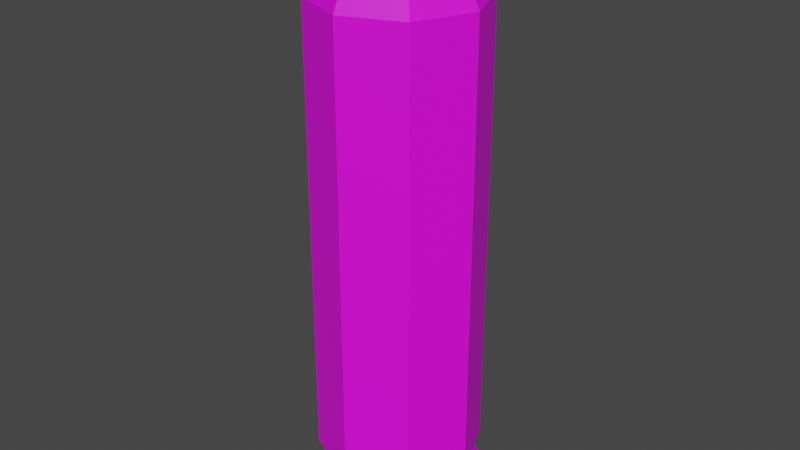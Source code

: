 # Source: BulletPart1.blend  (saved by Blender 3.5.10; exported with 4.5.12 LTS)
import bpy
from mathutils import Matrix  # noqa: F401  (used for matrix-valued properties, if any)

bpy.ops.wm.read_factory_settings(use_empty=True)
scene = bpy.context.scene
scene.name = 'Scene'

# ---- collections
col_collection = bpy.data.collections.new('Collection'); scene.collection.children.link(col_collection)

# ---- images (referenced by path relative to the original .blend; pixels are not part of the script)
import os
ASSET_DIR = os.environ.get("B2B_ASSET_DIR", "")  # directory of the original .blend (textures are referenced by path, not embedded)
HERE = os.path.dirname(os.path.abspath(__file__))  # packed textures are extracted next to this script under _unpacked/

def load_image(name, relpath, width, height, colorspace="sRGB"):
    """Load a texture the original file referenced (path relative to the .blend, or extracted next to this script)."""
    p = next((c for c in (os.path.join(HERE, relpath), os.path.join(ASSET_DIR, relpath)) if relpath and os.path.exists(c)), "")
    if p:
        img = bpy.data.images.load(p, check_existing=True)
        img.name = name
    else:  # same state as the original file: an image datablock whose file is absent (Cycles renders it pink)
        img = bpy.data.images.new(name, width, height)
        img.source = "FILE"
        img.filepath = "//" + (relpath or name)
    img.colorspace_settings.name = colorspace
    return img
img_dungeons_2_texture_01_a_png = load_image('Dungeons_2_Texture_01_A.png', 'Dungeons_2_Texture_01_A.png', 1024, 1024, 'sRGB')

# ---- materials (node trees are filled in below, after node groups)
mat_lambert4sg6 = bpy.data.materials.new('lambert4SG6')
mat_lambert4sg6.use_transparent_shadow = False
mat_lambert4sg6.diffuse_color = (1.0, 1.0, 1.0, 1.0)
mat_lambert4sg6.roughness = 0.5528

# ---- material node trees
mat_lambert4sg6.use_nodes = True; mat_lambert4sg6.node_tree.nodes.clear()
_N = mat_lambert4sg6.node_tree.nodes; _L = mat_lambert4sg6.node_tree.links
n0 = _N.new('ShaderNodeBsdfPrincipled'); n0.name = 'Principled BSDF'; n0.location = (10, 300)
n0.distribution = 'GGX'
n0.subsurface_method = 'RANDOM_WALK_SKIN'
n0.inputs[2].default_value = 0.5528
n0.inputs[3].default_value = 1.45
n0.inputs[27].default_value = (0.0, 0.0, 0.0, 1.0)
n0.inputs[28].default_value = 1.0
n1 = _N.new('ShaderNodeOutputMaterial'); n1.name = 'Material Output'; n1.location = (300, 300)
n2 = _N.new('ShaderNodeNormalMap'); n2.name = 'Normal Map'; n2.location = (-300, -300)
n2.label = 'Normal/Map'
n3 = _N.new('ShaderNodeTexImage'); n3.name = 'Image Texture'; n3.location = (-310, 230)
n3.image = img_dungeons_2_texture_01_a_png
_L.new(n0.outputs[0], n1.inputs[0])
_L.new(n2.outputs[0], n0.inputs[5])
_L.new(n3.outputs[0], n0.inputs[0])
n1.is_active_output = True

# ---- world
world_world = bpy.data.worlds.new('World'); scene.world = world_world
world_world.use_nodes = True; world_world.node_tree.nodes.clear()
_N = world_world.node_tree.nodes; _L = world_world.node_tree.links
n0 = _N.new('ShaderNodeOutputWorld'); n0.name = 'World Output'; n0.location = (300, 300)
n1 = _N.new('ShaderNodeBackground'); n1.name = 'Background'; n1.location = (10, 300)
n1.inputs[0].default_value = (0.05088, 0.05088, 0.05088, 1.0)
_L.new(n1.outputs[0], n0.inputs[0])
n0.is_active_output = True
world_world.color = (0.05088, 0.05088, 0.05088)
world_world.use_sun_shadow = False
world_world.sun_shadow_jitter_overblur = 0.0

# ---- meshes
me_mesh = bpy.data.meshes.new('Mesh')
me_mesh.from_pydata([(4.83, 18.07, -4.941), (-0.1111, 18.07, -6.988), (-5.052, 18.07, -4.941), (-7.099, 18.07, 0.0), (-5.052, 18.07, 4.941), (-0.1111, 18.07, 6.988), (4.83, 18.07, 4.941), (6.877, 18.07, 0.0), (5.098, -23.5, -5.209), (-0.1111, -23.5, -7.367), (-5.321, -23.5, -5.209), (-7.478, -23.5, 0.0), (-5.321, -23.5, 5.209), (-0.1111, -23.5, 7.367), (5.098, -23.5, 5.209), (7.256, -23.5, 0.0), (5.098, -25.06, -5.209), (-0.1111, -25.06, -7.367), (-0.1111, -25.06, -4.233e-13), (-5.321, -25.06, -5.209), (-7.478, -25.06, 0.0), (-5.321, -25.06, 5.209), (-0.1111, -25.06, 7.367), (5.098, -25.06, 5.209), (7.256, -25.06, 0.0), (-0.1111, 24.36, 3.771), (-2.777, 24.36, 2.666), (-3.882, 24.36, 0.0), (-2.777, 24.36, -2.666), (-0.1111, 24.36, -3.771), (2.555, 24.36, -2.666), (3.66, 24.36, 0.0), (2.555, 24.36, 2.666), (4.83, -20.9, 4.941), (-0.1111, -20.9, 6.988), (-5.052, -20.9, 4.941), (-7.099, -20.9, 0.0), (-5.052, -20.9, -4.941), (-0.1111, -20.9, -6.988), (4.83, -20.9, -4.941), (6.877, -20.9, 0.0), (4.331, -22.86, -4.442), (-0.1111, -22.86, -6.283), (-0.1111, -20.9, -6.283), (4.331, -20.9, -4.442), (-4.554, -22.86, -4.442), (-4.554, -20.9, -4.442), (-6.394, -22.86, 0.0), (-6.394, -20.9, 0.0), (-4.554, -22.86, 4.442), (-4.554, -20.9, 4.442), (-0.1111, -22.86, 6.283), (-0.1111, -20.9, 6.283), (4.331, -22.86, 4.442), (4.331, -20.9, 4.442), (6.171, -22.86, 0.0), (6.171, -20.9, 0.0)], [], [(41, 42, 43, 44), (42, 45, 46, 43), (45, 47, 48, 46), (47, 49, 50, 48), (49, 51, 52, 50), (51, 53, 54, 52), (53, 55, 56, 54), (55, 41, 44, 56), (17, 16, 18), (19, 17, 18), (20, 19, 18), (21, 20, 18), (22, 21, 18), (23, 22, 18), (24, 23, 18), (16, 24, 18), (9, 8, 16, 17), (10, 9, 17, 19), (11, 10, 19, 20), (12, 11, 20, 21), (13, 12, 21, 22), (14, 13, 22, 23), (15, 14, 23, 24), (8, 15, 24, 16), (0, 1, 29, 30), (1, 2, 28, 29), (2, 3, 27, 28), (3, 4, 26, 27), (4, 5, 25, 26), (5, 6, 32, 25), (6, 7, 31, 32), (7, 0, 30, 31), (34, 33, 6, 5), (35, 34, 5, 4), (36, 35, 4, 3), (37, 36, 3, 2), (38, 37, 2, 1), (39, 38, 1, 0), (40, 39, 0, 7), (33, 40, 7, 6), (9, 42, 41, 8), (38, 39, 44, 43), (10, 45, 42, 9), (37, 38, 43, 46), (11, 47, 45, 10), (36, 37, 46, 48), (12, 49, 47, 11), (35, 36, 48, 50), (13, 51, 49, 12), (34, 35, 50, 52), (14, 53, 51, 13), (33, 34, 52, 54), (15, 55, 53, 14), (40, 33, 54, 56), (8, 41, 55, 15), (39, 40, 56, 44)])
me_mesh.polygons.foreach_set('use_smooth', [True] * 56)
_k = set([(0, 1), (0, 7), (0, 30), (0, 39), (1, 2), (1, 29), (1, 38), (2, 3), (2, 28), (2, 37), (3, 4), (3, 27), (3, 36), (4, 5), (4, 26), (4, 35), (5, 6), (5, 25), (5, 34), (6, 7), (6, 32), (6, 33), (7, 31), (7, 40), (8, 9), (8, 15), (8, 16), (8, 41), (9, 10), (9, 17), (9, 42), (10, 11), (10, 19), (10, 45), (11, 12), (11, 20), (11, 47), (12, 13), (12, 21), (12, 49), (13, 14), (13, 22), (13, 51), (14, 15), (14, 23), (14, 53), (15, 24), (15, 55), (16, 17), (16, 24), (17, 19), (19, 20), (20, 21), (21, 22), (22, 23), (23, 24), (25, 26), (25, 32), (26, 27), (27, 28), (28, 29), (29, 30), (30, 31), (31, 32), (33, 34), (33, 40), (34, 35), (35, 36), (36, 37), (37, 38), (38, 39), (39, 40), (41, 42), (41, 44), (41, 55), (42, 43), (42, 45), (43, 44), (43, 46), (44, 56), (45, 46), (45, 47), (46, 48), (47, 48), (47, 49), (48, 50), (49, 50), (49, 51), (50, 52), (51, 52), (51, 53), (52, 54), (53, 54), (53, 55), (54, 56), (55, 56)])
me_mesh.attributes.new('sharp_edge', 'BOOLEAN', 'EDGE').data.foreach_set('value', [ (min(e.vertices), max(e.vertices)) in _k for e in me_mesh.edges])
_uv = me_mesh.uv_layers.new(name='map1')
_uv.uv.foreach_set('vector', [0.2356, 0.4924, 0.2355, 0.4924, 0.2355, 0.4923, 0.2356, 0.4923, 0.2355, 0.4924, 0.2355, 0.4924, 0.2355, 0.4923, 0.2355, 0.4923, 0.2355, 0.4924, 0.2354, 0.4923, 0.2354, 0.4923, 0.2355, 0.4923, 0.2354, 0.4923, 0.2355, 0.4923, 0.2355, 0.4923, 0.2354, 0.4923, 0.2355, 0.4923, 0.2355, 0.4923, 0.2355, 0.4923, 0.2355, 0.4923, 0.2355, 0.4923, 0.2356, 0.4923, 0.2356, 0.4923, 0.2355, 0.4923, 0.2356, 0.4923, 0.2356, 0.4923, 0.2356, 0.4923, 0.2356, 0.4923, 0.2356, 0.4923, 0.2356, 0.4924, 0.2356, 0.4923, 0.2356, 0.4923, 0.2355, 0.4924, 0.2356, 0.4924, 0.2355, 0.4924, 0.2354, 0.4924, 0.2355, 0.4924, 0.2355, 0.4924, 0.2354, 0.4924, 0.2354, 0.4924, 0.2355, 0.4924, 0.2355, 0.4923, 0.2354, 0.4924, 0.2355, 0.4924, 0.2355, 0.4923, 0.2355, 0.4923, 0.2355, 0.4924, 0.2356, 0.4923, 0.2355, 0.4923, 0.2355, 0.4924, 0.2356, 0.4924, 0.2356, 0.4923, 0.2355, 0.4924, 0.2356, 0.4924, 0.2356, 0.4924, 0.2355, 0.4924, 0.2355, 0.4924, 0.2356, 0.4924, 0.2356, 0.4924, 0.2355, 0.4924, 0.2354, 0.4924, 0.2355, 0.4924, 0.2355, 0.4924, 0.2354, 0.4924, 0.2354, 0.4923, 0.2354, 0.4924, 0.2354, 0.4924, 0.2354, 0.4924, 0.2355, 0.4923, 0.2354, 0.4923, 0.2354, 0.4924, 0.2355, 0.4923, 0.2355, 0.4923, 0.2355, 0.4923, 0.2355, 0.4923, 0.2355, 0.4923, 0.2356, 0.4923, 0.2355, 0.4923, 0.2355, 0.4923, 0.2356, 0.4923, 0.2356, 0.4924, 0.2356, 0.4923, 0.2356, 0.4923, 0.2356, 0.4924, 0.2356, 0.4924, 0.2356, 0.4924, 0.2356, 0.4924, 0.2356, 0.4924, 0.2356, 0.4918, 0.2355, 0.4918, 0.2355, 0.4918, 0.2356, 0.4918, 0.2355, 0.4918, 0.2355, 0.4918, 0.2355, 0.4917, 0.2355, 0.4918, 0.2355, 0.4918, 0.2354, 0.4918, 0.2355, 0.4917, 0.2355, 0.4917, 0.2354, 0.4918, 0.2355, 0.4918, 0.2355, 0.4917, 0.2355, 0.4917, 0.2355, 0.4918, 0.2355, 0.4918, 0.2355, 0.4917, 0.2355, 0.4917, 0.2355, 0.4918, 0.2356, 0.4918, 0.2356, 0.4917, 0.2355, 0.4917, 0.2356, 0.4918, 0.2356, 0.4918, 0.2356, 0.4917, 0.2356, 0.4917, 0.2356, 0.4918, 0.2356, 0.4918, 0.2356, 0.4918, 0.2356, 0.4917, 0.2355, 0.4923, 0.2356, 0.4923, 0.2356, 0.4918, 0.2355, 0.4918, 0.2355, 0.4923, 0.2355, 0.4923, 0.2355, 0.4918, 0.2355, 0.4918, 0.2354, 0.4923, 0.2355, 0.4923, 0.2355, 0.4918, 0.2354, 0.4918, 0.2355, 0.4923, 0.2354, 0.4923, 0.2354, 0.4918, 0.2355, 0.4918, 0.2355, 0.4924, 0.2355, 0.4923, 0.2355, 0.4918, 0.2355, 0.4918, 0.2356, 0.4923, 0.2355, 0.4924, 0.2355, 0.4918, 0.2356, 0.4918, 0.2356, 0.4923, 0.2356, 0.4923, 0.2356, 0.4918, 0.2356, 0.4918, 0.2356, 0.4923, 0.2356, 0.4923, 0.2356, 0.4918, 0.2356, 0.4918, 0.2355, 0.4924, 0.2355, 0.4924, 0.2356, 0.4924, 0.2356, 0.4924, 0.2355, 0.4924, 0.2356, 0.4923, 0.2356, 0.4923, 0.2355, 0.4923, 0.2354, 0.4924, 0.2355, 0.4924, 0.2355, 0.4924, 0.2355, 0.4924, 0.2355, 0.4923, 0.2355, 0.4924, 0.2355, 0.4923, 0.2355, 0.4923, 0.2354, 0.4923, 0.2354, 0.4923, 0.2355, 0.4924, 0.2354, 0.4924, 0.2354, 0.4923, 0.2355, 0.4923, 0.2355, 0.4923, 0.2354, 0.4923, 0.2355, 0.4923, 0.2355, 0.4923, 0.2354, 0.4923, 0.2354, 0.4923, 0.2355, 0.4923, 0.2354, 0.4923, 0.2354, 0.4923, 0.2355, 0.4923, 0.2355, 0.4923, 0.2355, 0.4923, 0.2355, 0.4923, 0.2355, 0.4923, 0.2355, 0.4923, 0.2355, 0.4923, 0.2355, 0.4923, 0.2355, 0.4923, 0.2356, 0.4923, 0.2356, 0.4923, 0.2355, 0.4923, 0.2355, 0.4923, 0.2356, 0.4923, 0.2355, 0.4923, 0.2355, 0.4923, 0.2356, 0.4923, 0.2356, 0.4924, 0.2356, 0.4923, 0.2356, 0.4923, 0.2356, 0.4923, 0.2356, 0.4923, 0.2356, 0.4923, 0.2356, 0.4923, 0.2356, 0.4923, 0.2356, 0.4924, 0.2356, 0.4924, 0.2356, 0.4923, 0.2356, 0.4924, 0.2356, 0.4923, 0.2356, 0.4923, 0.2356, 0.4923, 0.2356, 0.4923])
me_mesh.materials.append(mat_lambert4sg6)
me_mesh.update()
me_mesh.normals_split_custom_set([tuple(v) for v in zip(*[iter([0.3827, 0.0, -0.9239, 0.3827, 0.0, -0.9239, 0.3827, 0.0, -0.9239, 0.3827, 0.0, -0.9239, -0.3827, 0.0, -0.9239, -0.3827, 0.0, -0.9239, -0.3827, 0.0, -0.9239, -0.3827, 0.0, -0.9239, -0.9239, 0.0, -0.3827, -0.9239, 0.0, -0.3827, -0.9239, 0.0, -0.3827, -0.9239, 0.0, -0.3827, -0.9239, 0.0, 0.3827, -0.9239, 0.0, 0.3827, -0.9239, 0.0, 0.3827, -0.9239, 0.0, 0.3827, -0.3827, 0.0, 0.9239, -0.3827, 0.0, 0.9239, -0.3827, 0.0, 0.9239, -0.3827, 0.0, 0.9239, 0.3827, 0.0, 0.9239, 0.3827, 0.0, 0.9239, 0.3827, 0.0, 0.9239, 0.3827, 0.0, 0.9239, 0.9239, 0.0, 0.3827, 0.9239, 0.0, 0.3827, 0.9239, 0.0, 0.3827, 0.9239, 0.0, 0.3827, 0.9239, 0.0, -0.3827, 0.9239, 0.0, -0.3827, 0.9239, 0.0, -0.3827, 0.9239, 0.0, -0.3827, 0.0, -1.0, -1.222e-06, 7.323e-07, -1.0, -7.952e-07, -7.689e-14, -1.0, 1.842e-07, -7.323e-07, -1.0, -8.243e-07, 0.0, -1.0, -1.222e-06, -7.689e-14, -1.0, 1.842e-07, -1.036e-06, -1.0, 3.976e-07, -7.323e-07, -1.0, -8.243e-07, -7.689e-14, -1.0, 1.842e-07, -7.323e-07, -1.0, 1.193e-06, -1.036e-06, -1.0, 3.976e-07, -7.689e-14, -1.0, 1.842e-07, 0.0, -1.0, 1.561e-06, -7.323e-07, -1.0, 1.193e-06, -7.689e-14, -1.0, 1.842e-07, 7.323e-07, -1.0, 1.164e-06, 0.0, -1.0, 1.561e-06, -7.689e-14, -1.0, 1.842e-07, 1.036e-06, -1.0, 0.0, 7.323e-07, -1.0, 1.164e-06, -7.689e-14, -1.0, 1.842e-07, 7.323e-07, -1.0, -7.952e-07, 1.036e-06, -1.0, 0.0, -7.689e-14, -1.0, 1.842e-07, 0.3827, 0.0, -0.9239, 0.3827, 0.0, -0.9239, 0.3827, 0.0, -0.9239, 0.3827, 0.0, -0.9239, -0.3827, 0.0, -0.9239, -0.3827, 0.0, -0.9239, -0.3827, 0.0, -0.9239, -0.3827, 0.0, -0.9239, -0.9239, 0.0, -0.3827, -0.9239, 0.0, -0.3827, -0.9239, 0.0, -0.3827, -0.9239, 0.0, -0.3827, -0.9239, 0.0, 0.3827, -0.9239, 0.0, 0.3827, -0.9239, 0.0, 0.3827, -0.9239, 0.0, 0.3827, -0.3827, 0.0, 0.9239, -0.3827, 0.0, 0.9239, -0.3827, 0.0, 0.9239, -0.3827, 0.0, 0.9239, 0.3827, 0.0, 0.9239, 0.3827, 0.0, 0.9239, 0.3827, 0.0, 0.9239, 0.3827, 0.0, 0.9239, 0.9239, 0.0, 0.3827, 0.9239, 0.0, 0.3827, 0.9239, 0.0, 0.3827, 0.9239, 0.0, 0.3827, 0.9239, 0.0, -0.3827, 0.9239, 0.0, -0.3827, 0.9239, 0.0, -0.3827, 0.9239, 0.0, -0.3827, 0.346, 0.4273, -0.8353, 0.346, 0.4273, -0.8353, 0.346, 0.4273, -0.8353, 0.346, 0.4273, -0.8353, -0.346, 0.4273, -0.8353, -0.346, 0.4273, -0.8353, -0.346, 0.4273, -0.8353, -0.346, 0.4273, -0.8353, -0.8353, 0.4273, -0.346, -0.8353, 0.4273, -0.346, -0.8353, 0.4273, -0.346, -0.8353, 0.4273, -0.346, -0.8353, 0.4273, 0.346, -0.8353, 0.4273, 0.346, -0.8353, 0.4273, 0.346, -0.8353, 0.4273, 0.346, -0.346, 0.4273, 0.8353, -0.346, 0.4273, 0.8353, -0.346, 0.4273, 0.8353, -0.346, 0.4273, 0.8353, 0.346, 0.4273, 0.8353, 0.346, 0.4273, 0.8353, 0.346, 0.4273, 0.8353, 0.346, 0.4273, 0.8353, 0.8353, 0.4273, 0.346, 0.8353, 0.4273, 0.346, 0.8353, 0.4273, 0.346, 0.8353, 0.4273, 0.346, 0.8353, 0.4273, -0.346, 0.8353, 0.4273, -0.346, 0.8353, 0.4273, -0.346, 0.8353, 0.4273, -0.346, 0.3827, 0.0, 0.9239, 0.3827, 0.0, 0.9239, 0.3827, 0.0, 0.9239, 0.3827, 0.0, 0.9239, -0.3827, 0.0, 0.9239, -0.3827, 0.0, 0.9239, -0.3827, 0.0, 0.9239, -0.3827, 0.0, 0.9239, -0.9239, 0.0, 0.3827, -0.9239, 0.0, 0.3827, -0.9239, 0.0, 0.3827, -0.9239, 0.0, 0.3827, -0.9239, 0.0, -0.3827, -0.9239, 0.0, -0.3827, -0.9239, 0.0, -0.3827, -0.9239, 0.0, -0.3827, -0.3827, 0.0, -0.9239, -0.3827, 0.0, -0.9239, -0.3827, 0.0, -0.9239, -0.3827, 0.0, -0.9239, 0.3827, 0.0, -0.9239, 0.3827, 0.0, -0.9239, 0.3827, 0.0, -0.9239, 0.3827, 0.0, -0.9239, 0.9239, 0.0, -0.3827, 0.9239, 0.0, -0.3827, 0.9239, 0.0, -0.3827, 0.9239, 0.0, -0.3827, 0.9239, 0.0, 0.3827, 0.9239, 0.0, 0.3827, 0.9239, 0.0, 0.3827, 0.9239, 0.0, 0.3827, 0.2062, 0.8424, -0.4978, 0.2062, 0.8424, -0.4978, 0.2062, 0.8424, -0.4978, 0.2062, 0.8424, -0.4978, 0.0, -1.0, 0.0, 0.0, -1.0, 0.0, 0.0, -1.0, 0.0, 0.0, -1.0, 0.0, -0.2062, 0.8424, -0.4978, -0.2062, 0.8424, -0.4978, -0.2062, 0.8424, -0.4978, -0.2062, 0.8424, -0.4978, 0.0, -1.0, 5.761e-07, 0.0, -1.0, 0.0, 0.0, -1.0, 0.0, 0.0, -1.0, 5.761e-07, -0.4978, 0.8424, -0.2062, -0.4978, 0.8424, -0.2062, -0.4978, 0.8424, -0.2062, -0.4978, 0.8424, -0.2062, 0.0, -1.0, 0.0, 0.0, -1.0, 5.761e-07, 0.0, -1.0, 5.761e-07, 0.0, -1.0, 0.0, -0.4978, 0.8424, 0.2062, -0.4978, 0.8424, 0.2062, -0.4978, 0.8424, 0.2062, -0.4978, 0.8424, 0.2062, 0.0, -1.0, -5.761e-07, 0.0, -1.0, 0.0, 0.0, -1.0, 0.0, 0.0, -1.0, -5.761e-07, -0.2062, 0.8424, 0.4978, -0.2062, 0.8424, 0.4978, -0.2062, 0.8424, 0.4978, -0.2062, 0.8424, 0.4978, 0.0, -1.0, 0.0, 0.0, -1.0, -5.761e-07, 0.0, -1.0, -5.761e-07, 0.0, -1.0, 0.0, 0.2062, 0.8424, 0.4978, 0.2062, 0.8424, 0.4978, 0.2062, 0.8424, 0.4978, 0.2062, 0.8424, 0.4978, 0.0, -1.0, 0.0, 0.0, -1.0, 0.0, 0.0, -1.0, 0.0, 0.0, -1.0, 0.0, 0.4978, 0.8424, 0.2062, 0.4978, 0.8424, 0.2062, 0.4978, 0.8424, 0.2062, 0.4978, 0.8424, 0.2062, 0.0, -1.0, 0.0, 0.0, -1.0, 0.0, 0.0, -1.0, 0.0, 0.0, -1.0, 0.0, 0.4978, 0.8424, -0.2062, 0.4978, 0.8424, -0.2062, 0.4978, 0.8424, -0.2062, 0.4978, 0.8424, -0.2062, 0.0, -1.0, 0.0, 0.0, -1.0, 0.0, 0.0, -1.0, 0.0, 0.0, -1.0, 0.0])] * 3)])

# ---- objects
ob_fx_ammo_01 = bpy.data.objects.new('FX_Ammo_01', me_mesh)

# ---- transforms, parenting, visibility, modifiers, constraints
ob_fx_ammo_01.location = (0.0, 0.0, 0.0)
ob_fx_ammo_01.rotation_euler = (1.571, -0.0, 0.0)
ob_fx_ammo_01.scale = (0.01, 0.01, 0.01)
ob_fx_ammo_01.color = (0.8, 0.8, 0.8, 1.0)

# ---- collection membership
col_collection.objects.link(ob_fx_ammo_01)

# ---- scene / render settings (as saved in the file)
scene.frame_start = 1; scene.frame_end = 250; scene.frame_set(1)
scene.render.engine = 'BLENDER_EEVEE_NEXT'
scene.cycles.sampling_pattern = 'TABULATED_SOBOL'
scene.view_settings.view_transform = 'Filmic'
bpy.context.view_layer.update()

# ---- added for rendering (the .blend has no active camera and no usable light): camera, sun
cam_auto = bpy.data.cameras.new('AutoCamera')
cam_auto.lens = 50.0
cam_auto.sensor_width = 36.0
cam_auto.clip_end = 1000.0
ob_auto_camera = bpy.data.objects.new('AutoCamera', cam_auto)
scene.collection.objects.link(ob_auto_camera)
ob_auto_camera.location = (0.495164, -0.59553, 0.393518)
ob_auto_camera.rotation_euler = (1.09748, -7.21219e-08, 0.694738)
scene.camera = ob_auto_camera
light_auto_sun = bpy.data.lights.new('AutoSun', 'SUN')
light_auto_sun.energy = 3.0
light_auto_sun.angle = 0.0523599
ob_auto_sun = bpy.data.objects.new('AutoSun', light_auto_sun)
scene.collection.objects.link(ob_auto_sun)
ob_auto_sun.rotation_euler = (0.872665, 0.174533, 0.523599)
bpy.context.view_layer.update()
